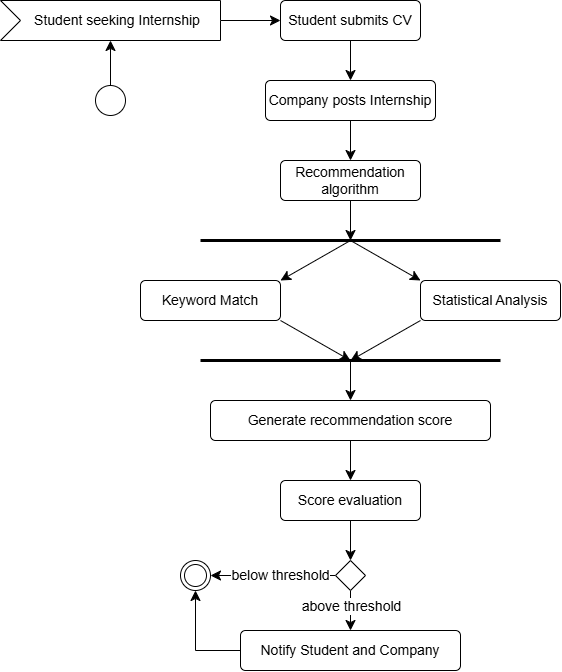

The diagram above was exported from draw.io. Its source (the exported page's mxGraphModel, read from the mxfile embedded in the PNG):
<mxGraphModel dx="1829" dy="520" grid="1" gridSize="10" guides="1" tooltips="1" connect="1" arrows="1" fold="1" page="0" pageScale="1" pageWidth="15000" pageHeight="15000" math="0" shadow="0">
  <root>
    <mxCell id="0" />
    <mxCell id="1" parent="0" />
    <mxCell id="w8yQqRIMeyhPIUU_qLWy-5" style="edgeStyle=none;curved=1;rounded=0;orthogonalLoop=1;jettySize=auto;html=1;exitX=1;exitY=0.5;exitDx=0;exitDy=0;exitPerimeter=0;fontSize=12;startSize=8;endSize=8;" edge="1" parent="1" source="relcScPCL2Ai1qsBKH7k-6" target="relcScPCL2Ai1qsBKH7k-7">
      <mxGeometry relative="1" as="geometry" />
    </mxCell>
    <mxCell id="relcScPCL2Ai1qsBKH7k-6" value="Student seeking Internship" style="html=1;shape=mxgraph.infographic.ribbonSimple;notch1=20;notch2=0;align=center;verticalAlign=middle;fontSize=14;fontStyle=0;fillColor=#FFFFFF;flipH=0;spacingRight=0;spacingLeft=14;whiteSpace=wrap;" vertex="1" parent="1">
      <mxGeometry x="-210" y="440" width="220" height="40" as="geometry" />
    </mxCell>
    <mxCell id="w8yQqRIMeyhPIUU_qLWy-6" style="edgeStyle=none;curved=1;rounded=0;orthogonalLoop=1;jettySize=auto;html=1;exitX=0.5;exitY=1;exitDx=0;exitDy=0;entryX=0.5;entryY=0;entryDx=0;entryDy=0;fontSize=12;startSize=8;endSize=8;" edge="1" parent="1" source="relcScPCL2Ai1qsBKH7k-7" target="relcScPCL2Ai1qsBKH7k-9">
      <mxGeometry relative="1" as="geometry" />
    </mxCell>
    <mxCell id="relcScPCL2Ai1qsBKH7k-7" value="Student submits CV" style="html=1;align=center;verticalAlign=middle;rounded=1;absoluteArcSize=1;arcSize=10;dashed=0;whiteSpace=wrap;" vertex="1" parent="1">
      <mxGeometry x="70" y="440" width="140" height="40" as="geometry" />
    </mxCell>
    <mxCell id="w8yQqRIMeyhPIUU_qLWy-7" style="edgeStyle=none;curved=1;rounded=0;orthogonalLoop=1;jettySize=auto;html=1;exitX=0.5;exitY=1;exitDx=0;exitDy=0;entryX=0.5;entryY=0;entryDx=0;entryDy=0;fontSize=12;startSize=8;endSize=8;" edge="1" parent="1" source="relcScPCL2Ai1qsBKH7k-9" target="relcScPCL2Ai1qsBKH7k-10">
      <mxGeometry relative="1" as="geometry" />
    </mxCell>
    <mxCell id="relcScPCL2Ai1qsBKH7k-9" value="Company posts Internship" style="html=1;align=center;verticalAlign=middle;rounded=1;absoluteArcSize=1;arcSize=10;dashed=0;whiteSpace=wrap;" vertex="1" parent="1">
      <mxGeometry x="55" y="520" width="170" height="40" as="geometry" />
    </mxCell>
    <mxCell id="w8yQqRIMeyhPIUU_qLWy-8" style="edgeStyle=none;curved=1;rounded=0;orthogonalLoop=1;jettySize=auto;html=1;exitX=0.5;exitY=1;exitDx=0;exitDy=0;fontSize=12;startSize=8;endSize=8;" edge="1" parent="1" source="relcScPCL2Ai1qsBKH7k-10">
      <mxGeometry relative="1" as="geometry">
        <mxPoint x="140" y="680" as="targetPoint" />
      </mxGeometry>
    </mxCell>
    <mxCell id="relcScPCL2Ai1qsBKH7k-10" value="Recommendation algorithm" style="html=1;align=center;verticalAlign=middle;rounded=1;absoluteArcSize=1;arcSize=10;dashed=0;whiteSpace=wrap;" vertex="1" parent="1">
      <mxGeometry x="70" y="600" width="140" height="40" as="geometry" />
    </mxCell>
    <mxCell id="w8yQqRIMeyhPIUU_qLWy-10" style="edgeStyle=none;curved=1;rounded=0;orthogonalLoop=1;jettySize=auto;html=1;exitX=1;exitY=1;exitDx=0;exitDy=0;fontSize=12;startSize=8;endSize=8;" edge="1" parent="1" source="relcScPCL2Ai1qsBKH7k-11">
      <mxGeometry relative="1" as="geometry">
        <mxPoint x="140" y="800" as="targetPoint" />
      </mxGeometry>
    </mxCell>
    <mxCell id="w8yQqRIMeyhPIUU_qLWy-12" style="edgeStyle=none;curved=1;rounded=0;orthogonalLoop=1;jettySize=auto;html=1;exitX=0.5;exitY=0;exitDx=0;exitDy=0;fontSize=12;startSize=8;endSize=8;entryX=1;entryY=0;entryDx=0;entryDy=0;" edge="1" parent="1" target="relcScPCL2Ai1qsBKH7k-11">
      <mxGeometry relative="1" as="geometry">
        <mxPoint x="140" y="680" as="sourcePoint" />
      </mxGeometry>
    </mxCell>
    <mxCell id="relcScPCL2Ai1qsBKH7k-11" value="Keyword Match" style="html=1;align=center;verticalAlign=middle;rounded=1;absoluteArcSize=1;arcSize=10;dashed=0;whiteSpace=wrap;" vertex="1" parent="1">
      <mxGeometry x="-70" y="720" width="140" height="40" as="geometry" />
    </mxCell>
    <mxCell id="w8yQqRIMeyhPIUU_qLWy-11" style="edgeStyle=none;curved=1;rounded=0;orthogonalLoop=1;jettySize=auto;html=1;exitX=0;exitY=1;exitDx=0;exitDy=0;fontSize=12;startSize=8;endSize=8;" edge="1" parent="1" source="relcScPCL2Ai1qsBKH7k-12">
      <mxGeometry relative="1" as="geometry">
        <mxPoint x="140" y="800" as="targetPoint" />
      </mxGeometry>
    </mxCell>
    <mxCell id="w8yQqRIMeyhPIUU_qLWy-13" style="edgeStyle=none;curved=1;rounded=0;orthogonalLoop=1;jettySize=auto;html=1;exitX=0.5;exitY=0;exitDx=0;exitDy=0;fontSize=12;startSize=8;endSize=8;entryX=0;entryY=0;entryDx=0;entryDy=0;" edge="1" parent="1" target="relcScPCL2Ai1qsBKH7k-12">
      <mxGeometry relative="1" as="geometry">
        <mxPoint x="140" y="680" as="sourcePoint" />
      </mxGeometry>
    </mxCell>
    <mxCell id="relcScPCL2Ai1qsBKH7k-12" value="Statistical Analysis" style="html=1;align=center;verticalAlign=middle;rounded=1;absoluteArcSize=1;arcSize=10;dashed=0;whiteSpace=wrap;" vertex="1" parent="1">
      <mxGeometry x="210" y="720" width="140" height="40" as="geometry" />
    </mxCell>
    <mxCell id="w8yQqRIMeyhPIUU_qLWy-14" style="edgeStyle=none;curved=1;rounded=0;orthogonalLoop=1;jettySize=auto;html=1;exitX=0.5;exitY=0;exitDx=0;exitDy=0;fontSize=12;startSize=8;endSize=8;entryX=0.5;entryY=0;entryDx=0;entryDy=0;" edge="1" parent="1" target="relcScPCL2Ai1qsBKH7k-13">
      <mxGeometry relative="1" as="geometry">
        <mxPoint x="140" y="800" as="sourcePoint" />
      </mxGeometry>
    </mxCell>
    <mxCell id="w8yQqRIMeyhPIUU_qLWy-15" style="edgeStyle=none;curved=1;rounded=0;orthogonalLoop=1;jettySize=auto;html=1;exitX=0.5;exitY=1;exitDx=0;exitDy=0;entryX=0.5;entryY=0;entryDx=0;entryDy=0;fontSize=12;startSize=8;endSize=8;" edge="1" parent="1" source="relcScPCL2Ai1qsBKH7k-13" target="relcScPCL2Ai1qsBKH7k-14">
      <mxGeometry relative="1" as="geometry" />
    </mxCell>
    <mxCell id="relcScPCL2Ai1qsBKH7k-13" value="Generate recommendation score" style="html=1;align=center;verticalAlign=middle;rounded=1;absoluteArcSize=1;arcSize=10;dashed=0;whiteSpace=wrap;" vertex="1" parent="1">
      <mxGeometry y="840" width="280" height="40" as="geometry" />
    </mxCell>
    <mxCell id="w8yQqRIMeyhPIUU_qLWy-16" style="edgeStyle=none;curved=1;rounded=0;orthogonalLoop=1;jettySize=auto;html=1;exitX=0.5;exitY=1;exitDx=0;exitDy=0;entryX=0.5;entryY=0;entryDx=0;entryDy=0;fontSize=12;startSize=8;endSize=8;" edge="1" parent="1" source="relcScPCL2Ai1qsBKH7k-14" target="relcScPCL2Ai1qsBKH7k-15">
      <mxGeometry relative="1" as="geometry" />
    </mxCell>
    <mxCell id="relcScPCL2Ai1qsBKH7k-14" value="Score evaluation" style="html=1;align=center;verticalAlign=middle;rounded=1;absoluteArcSize=1;arcSize=10;dashed=0;whiteSpace=wrap;" vertex="1" parent="1">
      <mxGeometry x="70" y="920" width="140" height="40" as="geometry" />
    </mxCell>
    <mxCell id="w8yQqRIMeyhPIUU_qLWy-17" style="edgeStyle=none;curved=1;rounded=0;orthogonalLoop=1;jettySize=auto;html=1;exitX=0.5;exitY=1;exitDx=0;exitDy=0;entryX=0.5;entryY=0;entryDx=0;entryDy=0;fontSize=12;startSize=8;endSize=8;" edge="1" parent="1" source="relcScPCL2Ai1qsBKH7k-15" target="w8yQqRIMeyhPIUU_qLWy-2">
      <mxGeometry relative="1" as="geometry" />
    </mxCell>
    <mxCell id="hRIgP0epXykLFn9jtZz3-1" value="above threshold" style="edgeLabel;html=1;align=center;verticalAlign=middle;resizable=0;points=[];fontSize=12;" vertex="1" connectable="0" parent="w8yQqRIMeyhPIUU_qLWy-17">
      <mxGeometry x="-0.2241" relative="1" as="geometry">
        <mxPoint as="offset" />
      </mxGeometry>
    </mxCell>
    <mxCell id="w8yQqRIMeyhPIUU_qLWy-19" style="edgeStyle=none;curved=1;rounded=0;orthogonalLoop=1;jettySize=auto;html=1;exitX=0;exitY=0.5;exitDx=0;exitDy=0;entryX=1;entryY=0.5;entryDx=0;entryDy=0;fontSize=12;startSize=8;endSize=8;" edge="1" parent="1" source="relcScPCL2Ai1qsBKH7k-15" target="w8yQqRIMeyhPIUU_qLWy-1">
      <mxGeometry relative="1" as="geometry" />
    </mxCell>
    <mxCell id="hRIgP0epXykLFn9jtZz3-2" value="below threshold" style="edgeLabel;html=1;align=center;verticalAlign=middle;resizable=0;points=[];fontSize=12;" vertex="1" connectable="0" parent="w8yQqRIMeyhPIUU_qLWy-19">
      <mxGeometry x="-0.0979" y="-1" relative="1" as="geometry">
        <mxPoint as="offset" />
      </mxGeometry>
    </mxCell>
    <mxCell id="relcScPCL2Ai1qsBKH7k-15" value="" style="rhombus;" vertex="1" parent="1">
      <mxGeometry x="125" y="1000" width="30" height="30" as="geometry" />
    </mxCell>
    <mxCell id="w8yQqRIMeyhPIUU_qLWy-1" value="" style="ellipse;shape=doubleEllipse;html=1;dashed=0;whiteSpace=wrap;aspect=fixed;" vertex="1" parent="1">
      <mxGeometry x="-30" y="1000" width="30" height="30" as="geometry" />
    </mxCell>
    <mxCell id="w8yQqRIMeyhPIUU_qLWy-18" style="edgeStyle=none;curved=0;rounded=0;orthogonalLoop=1;jettySize=auto;html=1;exitX=0;exitY=0.5;exitDx=0;exitDy=0;entryX=0.5;entryY=1;entryDx=0;entryDy=0;fontSize=12;startSize=8;endSize=8;" edge="1" parent="1" source="w8yQqRIMeyhPIUU_qLWy-2" target="w8yQqRIMeyhPIUU_qLWy-1">
      <mxGeometry relative="1" as="geometry">
        <Array as="points">
          <mxPoint x="-15" y="1090" />
        </Array>
      </mxGeometry>
    </mxCell>
    <mxCell id="w8yQqRIMeyhPIUU_qLWy-2" value="Notify Student and Company" style="html=1;align=center;verticalAlign=middle;rounded=1;absoluteArcSize=1;arcSize=10;dashed=0;whiteSpace=wrap;" vertex="1" parent="1">
      <mxGeometry x="30" y="1070" width="220" height="40" as="geometry" />
    </mxCell>
    <mxCell id="w8yQqRIMeyhPIUU_qLWy-3" value="" style="endArrow=none;startArrow=none;endFill=0;startFill=0;endSize=8;html=1;verticalAlign=bottom;labelBackgroundColor=none;strokeWidth=3;rounded=0;fontSize=12;curved=1;" edge="1" parent="1">
      <mxGeometry width="160" relative="1" as="geometry">
        <mxPoint x="-10" y="680" as="sourcePoint" />
        <mxPoint x="290" y="680" as="targetPoint" />
      </mxGeometry>
    </mxCell>
    <mxCell id="w8yQqRIMeyhPIUU_qLWy-4" value="" style="endArrow=none;startArrow=none;endFill=0;startFill=0;endSize=8;html=1;verticalAlign=bottom;labelBackgroundColor=none;strokeWidth=3;rounded=0;fontSize=12;curved=1;" edge="1" parent="1">
      <mxGeometry width="160" relative="1" as="geometry">
        <mxPoint x="-10" y="800" as="sourcePoint" />
        <mxPoint x="290" y="800" as="targetPoint" />
      </mxGeometry>
    </mxCell>
    <mxCell id="p3_RHer_7Wt1-WEGNUCp-1" value="" style="shape=ellipse;html=1;dashed=0;whiteSpace=wrap;aspect=fixed;perimeter=ellipsePerimeter;" vertex="1" parent="1">
      <mxGeometry x="-115" y="525" width="30" height="30" as="geometry" />
    </mxCell>
    <mxCell id="p3_RHer_7Wt1-WEGNUCp-2" style="edgeStyle=none;curved=1;rounded=0;orthogonalLoop=1;jettySize=auto;html=1;exitX=0.5;exitY=0;exitDx=0;exitDy=0;entryX=0;entryY=0;entryDx=110;entryDy=40;entryPerimeter=0;fontSize=12;startSize=8;endSize=8;" edge="1" parent="1" source="p3_RHer_7Wt1-WEGNUCp-1" target="relcScPCL2Ai1qsBKH7k-6">
      <mxGeometry relative="1" as="geometry" />
    </mxCell>
  </root>
</mxGraphModel>